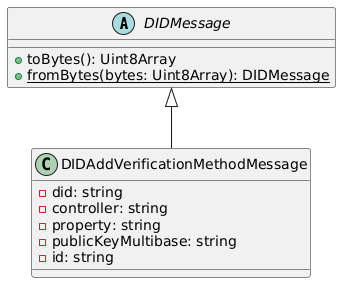

The diagram above was rendered by PlantUML. Its source (embedded in the PNG):
@startuml
abstract class DIDMessage {
  + toBytes(): Uint8Array
  + {static} fromBytes(bytes: Uint8Array): DIDMessage
}

class DIDAddVerificationMethodMessage extends DIDMessage {
  - did: string
  - controller: string
  - property: string
  - publicKeyMultibase: string
  - id: string
}
@enduml